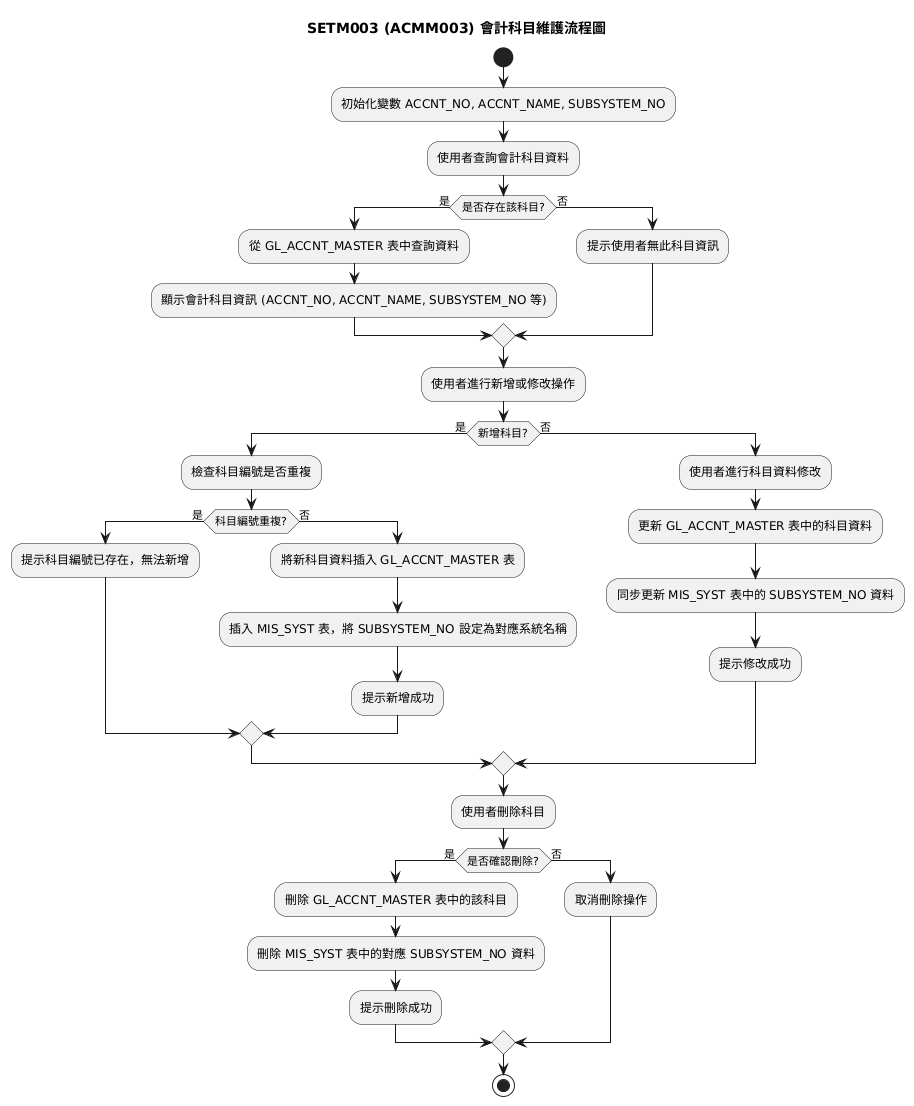

The diagram above was rendered by PlantUML. Its source (embedded in the PNG):
@startuml
title SETM003 (ACMM003) 會計科目維護流程圖

start
:初始化變數 ACCNT_NO, ACCNT_NAME, SUBSYSTEM_NO;
:使用者查詢會計科目資料;
if (是否存在該科目?) then (是)
    :從 GL_ACCNT_MASTER 表中查詢資料;
    :顯示會計科目資訊 (ACCNT_NO, ACCNT_NAME, SUBSYSTEM_NO 等);
else (否)
    :提示使用者無此科目資訊;
endif

:使用者進行新增或修改操作;
if (新增科目?) then (是)
    :檢查科目編號是否重複;
    if (科目編號重複?) then (是)
        :提示科目編號已存在，無法新增;
    else (否)
        :將新科目資料插入 GL_ACCNT_MASTER 表;
        :插入 MIS_SYST 表，將 SUBSYSTEM_NO 設定為對應系統名稱;
        :提示新增成功;
    endif
else (否)
    :使用者進行科目資料修改;
    :更新 GL_ACCNT_MASTER 表中的科目資料;
    :同步更新 MIS_SYST 表中的 SUBSYSTEM_NO 資料;
    :提示修改成功;
endif

:使用者刪除科目;
if (是否確認刪除?) then (是)
    :刪除 GL_ACCNT_MASTER 表中的該科目;
    :刪除 MIS_SYST 表中的對應 SUBSYSTEM_NO 資料;
    :提示刪除成功;
else (否)
    :取消刪除操作;
endif

stop
@enduml